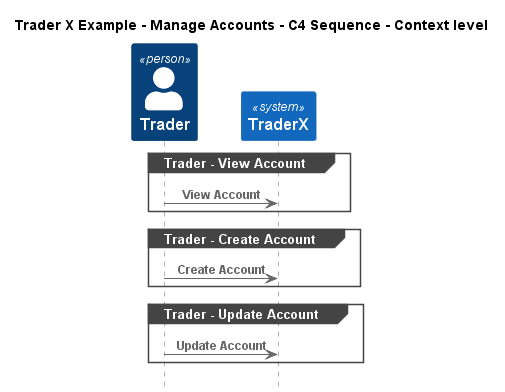

The diagram above was rendered by PlantUML. Its source (embedded in the PNG):
@startuml
!include ..\..\..\.c4s\C4_Sequence.puml

title Trader X Example - Manage Accounts - C4 Sequence - Context level

Person(TraderXExample.Actors.Trader, "Trader", "")
System(TraderXExample.SoftwareSystems.TraderX, "TraderX", "TraderX")

group Trader - View Account
Rel(TraderXExample.Actors.Trader, TraderXExample.SoftwareSystems.TraderX, "View Account")
end
group Trader - Create Account
Rel(TraderXExample.Actors.Trader, TraderXExample.SoftwareSystems.TraderX, "Create Account")
end
group Trader - Update Account
Rel(TraderXExample.Actors.Trader, TraderXExample.SoftwareSystems.TraderX, "Update Account")
end


@enduml